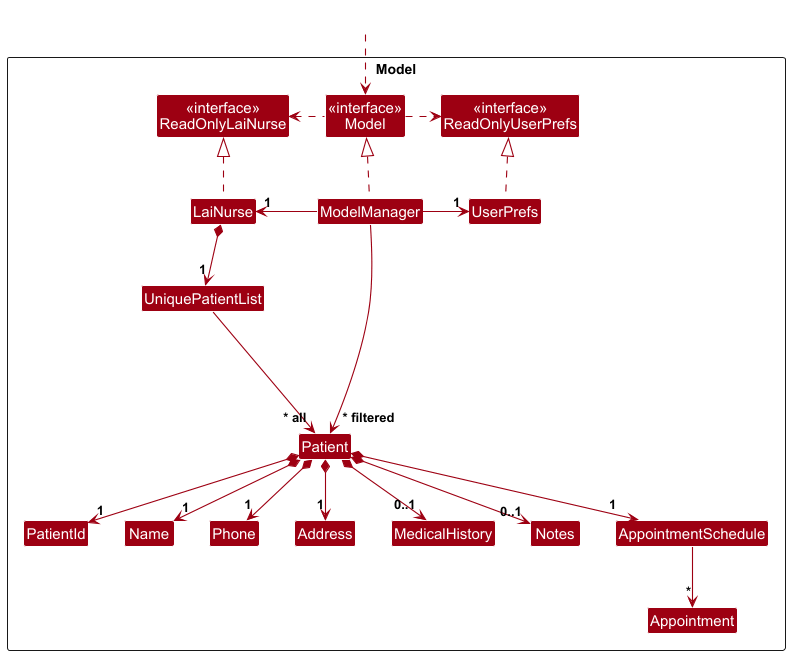

The diagram above was rendered by PlantUML. Its source (embedded in the PNG):
@startuml
!include style.puml
skinparam arrowThickness 1.1
skinparam arrowColor MODEL_COLOR
skinparam classBackgroundColor MODEL_COLOR

Package Model as ModelPackage <<Rectangle>>{
Class "<<interface>>\nReadOnlyLaiNurse" as ReadOnlyLaiNurse
Class "<<interface>>\nReadOnlyUserPrefs" as ReadOnlyUserPrefs
Class "<<interface>>\nModel" as Model
Class LaiNurse
Class ModelManager
Class UserPrefs

Class UniquePatientList
Class Patient
Class PatientId
Class Name
Class Phone
Class Address
Class MedicalHistory
Class Notes
Class AppointmentSchedule
Class Appointment

Class I #FFFFFF
}

Class HiddenOutside #FFFFFF
HiddenOutside ..> Model

LaiNurse .up.|> ReadOnlyLaiNurse

ModelManager .up.|> Model
Model .right.> ReadOnlyUserPrefs
Model .left.> ReadOnlyLaiNurse
ModelManager -left-> "1" LaiNurse
ModelManager -right-> "1" UserPrefs
UserPrefs .up.|> ReadOnlyUserPrefs

LaiNurse *--> "1" UniquePatientList
UniquePatientList --> "~* all" Patient
Patient *--> "1" PatientId
Patient *--> "1" Name
Patient *--> "1" Phone
Patient *--> "1" Address
Patient *--> "0..1" MedicalHistory
Patient *--> "0..1" Notes
Patient *--> "1" AppointmentSchedule
AppointmentSchedule --> "*" Appointment

Patient -[hidden]up--> I
UniquePatientList -[hidden]right-> I

PatientId -[hidden]right-> Name
Name -[hidden]right-> Phone
Phone -[hidden]right-> Address
Address -[hidden]right-> MedicalHistory
MedicalHistory -[hidden]right-> Notes

ModelManager --> "~* filtered" Patient
@enduml